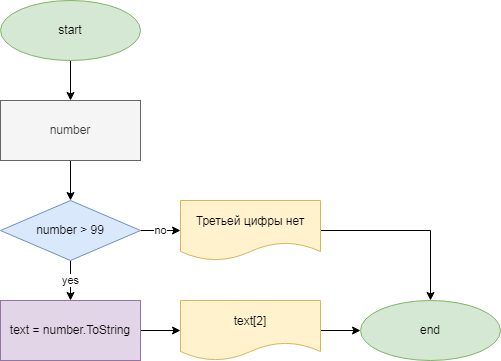

The diagram above was exported from draw.io. Its source (the exported page's mxGraphModel, read from the mxfile embedded in the PNG):
<mxGraphModel dx="868" dy="450" grid="1" gridSize="10" guides="1" tooltips="1" connect="1" arrows="1" fold="1" page="1" pageScale="1" pageWidth="827" pageHeight="1169" math="0" shadow="0">
  <root>
    <mxCell id="0" />
    <mxCell id="1" parent="0" />
    <mxCell id="YstTbkdCxiueKST_FWv8-76" value="" style="edgeStyle=orthogonalEdgeStyle;rounded=0;orthogonalLoop=1;jettySize=auto;html=1;" edge="1" parent="1" source="YstTbkdCxiueKST_FWv8-74" target="YstTbkdCxiueKST_FWv8-75">
      <mxGeometry relative="1" as="geometry" />
    </mxCell>
    <mxCell id="YstTbkdCxiueKST_FWv8-74" value="start" style="ellipse;whiteSpace=wrap;html=1;fillColor=#d5e8d4;strokeColor=#82b366;" vertex="1" parent="1">
      <mxGeometry x="180" y="160" width="140" height="60" as="geometry" />
    </mxCell>
    <mxCell id="YstTbkdCxiueKST_FWv8-78" value="" style="edgeStyle=orthogonalEdgeStyle;rounded=0;orthogonalLoop=1;jettySize=auto;html=1;" edge="1" parent="1" source="YstTbkdCxiueKST_FWv8-75" target="YstTbkdCxiueKST_FWv8-77">
      <mxGeometry relative="1" as="geometry" />
    </mxCell>
    <mxCell id="YstTbkdCxiueKST_FWv8-75" value="number" style="whiteSpace=wrap;html=1;fillColor=#f5f5f5;fontColor=#333333;strokeColor=#666666;" vertex="1" parent="1">
      <mxGeometry x="180" y="260" width="140" height="60" as="geometry" />
    </mxCell>
    <mxCell id="YstTbkdCxiueKST_FWv8-80" value="yes" style="edgeStyle=orthogonalEdgeStyle;rounded=0;orthogonalLoop=1;jettySize=auto;html=1;" edge="1" parent="1" source="YstTbkdCxiueKST_FWv8-77" target="YstTbkdCxiueKST_FWv8-79">
      <mxGeometry relative="1" as="geometry" />
    </mxCell>
    <mxCell id="YstTbkdCxiueKST_FWv8-84" value="no" style="edgeStyle=orthogonalEdgeStyle;rounded=0;orthogonalLoop=1;jettySize=auto;html=1;" edge="1" parent="1" source="YstTbkdCxiueKST_FWv8-77" target="YstTbkdCxiueKST_FWv8-83">
      <mxGeometry relative="1" as="geometry" />
    </mxCell>
    <mxCell id="YstTbkdCxiueKST_FWv8-77" value="number &amp;gt; 99" style="rhombus;whiteSpace=wrap;html=1;fillColor=#dae8fc;strokeColor=#6c8ebf;" vertex="1" parent="1">
      <mxGeometry x="180" y="360" width="140" height="60" as="geometry" />
    </mxCell>
    <mxCell id="YstTbkdCxiueKST_FWv8-82" value="" style="edgeStyle=orthogonalEdgeStyle;rounded=0;orthogonalLoop=1;jettySize=auto;html=1;" edge="1" parent="1" source="YstTbkdCxiueKST_FWv8-79" target="YstTbkdCxiueKST_FWv8-81">
      <mxGeometry relative="1" as="geometry" />
    </mxCell>
    <mxCell id="YstTbkdCxiueKST_FWv8-79" value="text = number.ToString" style="whiteSpace=wrap;html=1;fillColor=#e1d5e7;strokeColor=#9673a6;" vertex="1" parent="1">
      <mxGeometry x="180" y="460" width="140" height="60" as="geometry" />
    </mxCell>
    <mxCell id="YstTbkdCxiueKST_FWv8-86" value="" style="edgeStyle=orthogonalEdgeStyle;rounded=0;orthogonalLoop=1;jettySize=auto;html=1;" edge="1" parent="1" source="YstTbkdCxiueKST_FWv8-81" target="YstTbkdCxiueKST_FWv8-85">
      <mxGeometry relative="1" as="geometry" />
    </mxCell>
    <mxCell id="YstTbkdCxiueKST_FWv8-81" value="text[2]" style="shape=document;whiteSpace=wrap;html=1;boundedLbl=1;fillColor=#fff2cc;strokeColor=#d6b656;" vertex="1" parent="1">
      <mxGeometry x="360" y="460" width="140" height="60" as="geometry" />
    </mxCell>
    <mxCell id="YstTbkdCxiueKST_FWv8-87" style="edgeStyle=orthogonalEdgeStyle;rounded=0;orthogonalLoop=1;jettySize=auto;html=1;entryX=0.5;entryY=0;entryDx=0;entryDy=0;" edge="1" parent="1" source="YstTbkdCxiueKST_FWv8-83" target="YstTbkdCxiueKST_FWv8-85">
      <mxGeometry relative="1" as="geometry" />
    </mxCell>
    <mxCell id="YstTbkdCxiueKST_FWv8-83" value="Третьей цифры нет" style="shape=document;whiteSpace=wrap;html=1;boundedLbl=1;fillColor=#fff2cc;strokeColor=#d6b656;" vertex="1" parent="1">
      <mxGeometry x="360" y="360" width="140" height="60" as="geometry" />
    </mxCell>
    <mxCell id="YstTbkdCxiueKST_FWv8-85" value="end" style="ellipse;whiteSpace=wrap;html=1;fillColor=#d5e8d4;strokeColor=#82b366;" vertex="1" parent="1">
      <mxGeometry x="540" y="460" width="140" height="60" as="geometry" />
    </mxCell>
  </root>
</mxGraphModel>